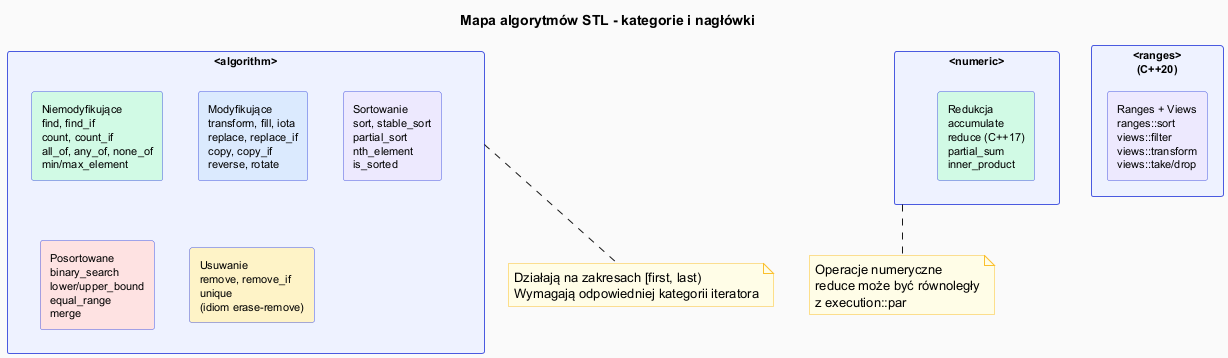

The diagram above was rendered by PlantUML. Its source (embedded in the PNG):
@startuml algorithms_diagram

skinparam backgroundColor #FAFAFA
skinparam shadowing false
skinparam rectangle {
    BackgroundColor #EEF2FF
    BorderColor #4A5AE0
    FontSize 11
}
skinparam note {
    BackgroundColor #FFFDE7
    BorderColor #FBC02D
}

title Mapa algorytmów STL - kategorie i nagłówki

rectangle "<algorithm>" as alg {
    rectangle "Niemodyfikujące\nfind, find_if\ncount, count_if\nall_of, any_of, none_of\nmin/max_element" as nonmod #D1FAE5
    rectangle "Modyfikujące\ntransform, fill, iota\nreplace, replace_if\ncopy, copy_if\nreverse, rotate" as mod #DBEAFE
    rectangle "Sortowanie\nsort, stable_sort\npartial_sort\nnth_element\nis_sorted" as srt #EDE9FE
    rectangle "Posortowane\nbinary_search\nlower/upper_bound\nequal_range\nmerge" as sorted #FEE2E2
    rectangle "Usuwanie\nremove, remove_if\nunique\n(idiom erase-remove)" as rem #FEF3C7
}

rectangle "<numeric>" as num {
    rectangle "Redukcja\naccumulate\nreduce (C++17)\npartial_sum\ninner_product" as red #D1FAE5
}

rectangle "<ranges>\n(C++20)" as rng {
    rectangle "Ranges + Views\nranges::sort\nviews::filter\nviews::transform\nviews::take/drop" as views #EDE9FE
}

note bottom of alg
  Działają na zakresach [first, last)
  Wymagają odpowiedniej kategorii iteratora
end note

note bottom of num
  Operacje numeryczne
  reduce może być równoległy
  z execution::par
end note

@enduml